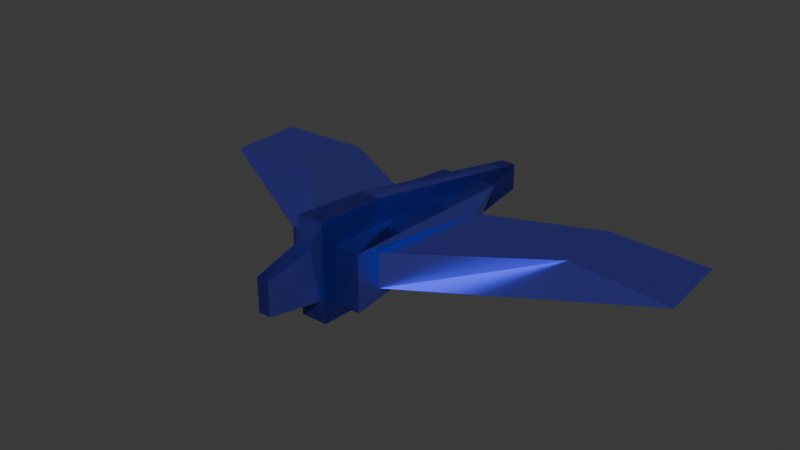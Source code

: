 # Source: Fox1.blend  (saved by Blender 4.2.66; exported with 4.5.12 LTS)
import bpy
from mathutils import Matrix  # noqa: F401  (used for matrix-valued properties, if any)

bpy.ops.wm.read_factory_settings(use_empty=True)
scene = bpy.context.scene
scene.name = 'Scene'

# ---- collections
col_collection = bpy.data.collections.new('Collection'); scene.collection.children.link(col_collection)

# ---- materials (node trees are filled in below, after node groups)
mat_material_001 = bpy.data.materials.new('Material.001')

# ---- material node trees
mat_material_001.use_nodes = True; mat_material_001.node_tree.nodes.clear()
_N = mat_material_001.node_tree.nodes; _L = mat_material_001.node_tree.links
n0 = _N.new('ShaderNodeBsdfPrincipled'); n0.name = 'Principled BSDF'; n0.location = (10, 300)
n0.inputs[0].default_value = (0.08354, 0.08681, 0.8006, 1.0)
n0.inputs[1].default_value = 0.7953
n0.inputs[2].default_value = 0.4055
n0.inputs[3].default_value = 5.4
n1 = _N.new('ShaderNodeOutputMaterial'); n1.name = 'Material Output'; n1.location = (300, 300)
_L.new(n0.outputs[0], n1.inputs[0])
n1.is_active_output = True

# ---- world
world_world = bpy.data.worlds.new('World'); scene.world = world_world
world_world.use_nodes = True; world_world.node_tree.nodes.clear()
_N = world_world.node_tree.nodes; _L = world_world.node_tree.links
n0 = _N.new('ShaderNodeOutputWorld'); n0.name = 'World Output'; n0.location = (300, 300)
n1 = _N.new('ShaderNodeBackground'); n1.name = 'Background'; n1.location = (10, 300)
n1.inputs[0].default_value = (0.05088, 0.05088, 0.05088, 1.0)
_L.new(n1.outputs[0], n0.inputs[0])
n0.is_active_output = True
world_world.color = (0.05088, 0.05088, 0.05088)
world_world.sun_shadow_jitter_overblur = 0.0

# ---- meshes
me_cube_003 = bpy.data.meshes.new('Cube.003')
me_cube_003.from_pydata([(-3.408, -1.0, -1.0), (-3.408, -1.0, 0.526), (-2.69, 0.987, -0.6698), (-2.69, 0.987, 0.2619), (1.368, -0.8059, -0.6827), (2.043, -0.8059, 0.1779), (0.5969, 1.275, -0.5018), (0.5969, 1.275, 0.09391), (-3.408, 1.0, 0.526), (-3.408, 1.0, -1.0), (1.368, 0.8059, -0.6827), (2.043, 0.8059, 0.1779), (0.2917, 4.143, -0.08982), (0.2917, 6.847, -0.3181), (2.313, 6.767, -0.2383), (2.313, 4.063, -0.1696), (-3.846, -0.2275, -0.7776), (-4.117, -0.2275, 0.6556), (-3.846, 0.2275, -0.7776), (-4.117, 0.2275, 0.6556), (3.846, -0.2084, -0.7414), (3.846, -0.2084, -0.007519), (3.846, 0.2084, -0.7414), (3.846, 0.2084, -0.007519), (-3.846, 0.3571, -1.338), (-3.846, -0.3571, -1.338), (-3.846, -0.3571, 1.245), (-3.846, 0.3571, 1.245), (-5.36, 0.1667, -0.5059), (-5.36, -0.1667, -0.5059), (-5.36, -0.1667, 0.384), (-5.36, 0.1667, 0.384), (-1.858, 0.2828, -1.481), (-1.858, 0.2828, 1.101), (-1.858, -0.2828, -1.481), (-1.858, -0.2828, 1.101)], [], [(0, 1, 8, 9), (7, 6, 14, 15), (10, 11, 5, 4), (4, 5, 1, 0), (9, 10, 4, 0), (11, 8, 1, 5), (3, 2, 9, 8), (2, 6, 10, 9), (7, 3, 8, 11), (6, 7, 11, 10), (13, 12, 15, 14), (6, 2, 13, 14), (3, 7, 15, 12), (2, 3, 12, 13), (18, 16, 29, 28), (32, 33, 23, 22), (22, 23, 21, 20), (34, 35, 26, 25), (32, 22, 20, 34), (33, 27, 26, 35), (16, 18, 24, 25), (17, 16, 25, 26), (19, 17, 26, 27), (18, 19, 27, 24), (29, 30, 31, 28), (19, 18, 28, 31), (16, 17, 30, 29), (17, 19, 31, 30), (23, 33, 35, 21), (24, 32, 34, 25), (20, 21, 35, 34), (24, 27, 33, 32)])
_uv = me_cube_003.uv_layers.new(name='UVMap')
_uv.uv.foreach_set('vector', [0.375, 0.0, 0.625, 0.0, 0.625, 0.25, 0.375, 0.25, 0.5771, 0.4832, 0.4229, 0.4832, 0.4229, 0.4832, 0.5771, 0.4832, 0.375, 0.5, 0.625, 0.5, 0.625, 0.75, 0.375, 0.75, 0.375, 0.75, 0.625, 0.75, 0.625, 1.0, 0.375, 1.0, 0.125, 0.5, 0.375, 0.5, 0.375, 0.75, 0.125, 0.75, 0.625, 0.5, 0.875, 0.5, 0.875, 0.75, 0.625, 0.75, 0.5844, 0.2668, 0.4156, 0.2668, 0.375, 0.25, 0.625, 0.25, 0.4156, 0.2668, 0.4229, 0.4832, 0.375, 0.5, 0.375, 0.25, 0.5771, 0.4832, 0.5844, 0.2668, 0.625, 0.25, 0.625, 0.5, 0.4229, 0.4832, 0.5771, 0.4832, 0.625, 0.5, 0.375, 0.5, 0.4156, 0.2668, 0.5844, 0.2668, 0.5771, 0.4832, 0.4229, 0.4832, 0.4229, 0.4832, 0.4156, 0.2668, 0.4156, 0.2668, 0.4229, 0.4832, 0.5844, 0.2668, 0.5771, 0.4832, 0.5771, 0.4832, 0.5844, 0.2668, 0.4156, 0.2668, 0.5844, 0.2668, 0.5844, 0.2668, 0.4156, 0.2668, 0.3837, 0.2046, 0.3837, 0.04538, 0.3837, 0.04538, 0.3837, 0.2046, 0.375, 0.375, 0.625, 0.375, 0.625, 0.5, 0.375, 0.5, 0.375, 0.5, 0.625, 0.5, 0.625, 0.75, 0.375, 0.75, 0.375, 0.875, 0.625, 0.875, 0.625, 1.0, 0.375, 1.0, 0.25, 0.5, 0.375, 0.5, 0.375, 0.75, 0.25, 0.75, 0.75, 0.5, 0.875, 0.5, 0.875, 0.75, 0.75, 0.75, 0.3837, 0.04538, 0.3837, 0.2046, 0.375, 0.25, 0.375, 0.0, 0.6163, 0.04538, 0.3837, 0.04538, 0.375, 0.0, 0.625, 0.0, 0.6163, 0.2046, 0.6163, 0.04538, 0.625, 0.0, 0.625, 0.25, 0.3837, 0.2046, 0.6163, 0.2046, 0.625, 0.25, 0.375, 0.25, 0.3837, 0.04538, 0.6163, 0.04538, 0.6163, 0.2046, 0.3837, 0.2046, 0.6163, 0.2046, 0.3837, 0.2046, 0.3837, 0.2046, 0.6163, 0.2046, 0.3837, 0.04538, 0.6163, 0.04538, 0.6163, 0.04538, 0.3837, 0.04538, 0.6163, 0.04538, 0.6163, 0.2046, 0.6163, 0.2046, 0.6163, 0.04538, 0.625, 0.5, 0.75, 0.5, 0.75, 0.75, 0.625, 0.75, 0.125, 0.5, 0.25, 0.5, 0.25, 0.75, 0.125, 0.75, 0.375, 0.75, 0.625, 0.75, 0.625, 0.875, 0.375, 0.875, 0.375, 0.25, 0.625, 0.25, 0.625, 0.375, 0.375, 0.375])
me_cube_003.materials.append(mat_material_001)
me_cube_003.update()

# ---- objects
ob_cube = bpy.data.objects.new('Cube', me_cube_003)

# ---- transforms, parenting, visibility, modifiers, constraints
ob_cube.location = (0.0, 0.0, 0.0)
ob_cube.rotation_euler = (0.0, -0.0, 1.571)
_m = ob_cube.modifiers.new('Mirror', 'MIRROR')
_m.use_axis = (False, True, False)

# ---- collection membership
col_collection.objects.link(ob_cube)

# ---- scene / render settings (as saved in the file)
scene.frame_start = 1; scene.frame_end = 250; scene.frame_set(2)
scene.render.engine = 'BLENDER_EEVEE_NEXT'
bpy.context.view_layer.update()

# ---- added for rendering (the .blend has no active camera and no usable light): camera, sun
cam_auto = bpy.data.cameras.new('AutoCamera')
cam_auto.lens = 50.0
cam_auto.sensor_width = 36.0
cam_auto.clip_end = 1000.0
ob_auto_camera = bpy.data.objects.new('AutoCamera', cam_auto)
scene.collection.objects.link(ob_auto_camera)
ob_auto_camera.location = (15.4734, -19.3249, 12.261)
ob_auto_camera.rotation_euler = (1.09748, -7.21219e-08, 0.694738)
scene.camera = ob_auto_camera
light_auto_sun = bpy.data.lights.new('AutoSun', 'SUN')
light_auto_sun.energy = 3.0
light_auto_sun.angle = 0.0523599
ob_auto_sun = bpy.data.objects.new('AutoSun', light_auto_sun)
scene.collection.objects.link(ob_auto_sun)
ob_auto_sun.rotation_euler = (0.872665, 0.174533, 0.523599)
bpy.context.view_layer.update()
